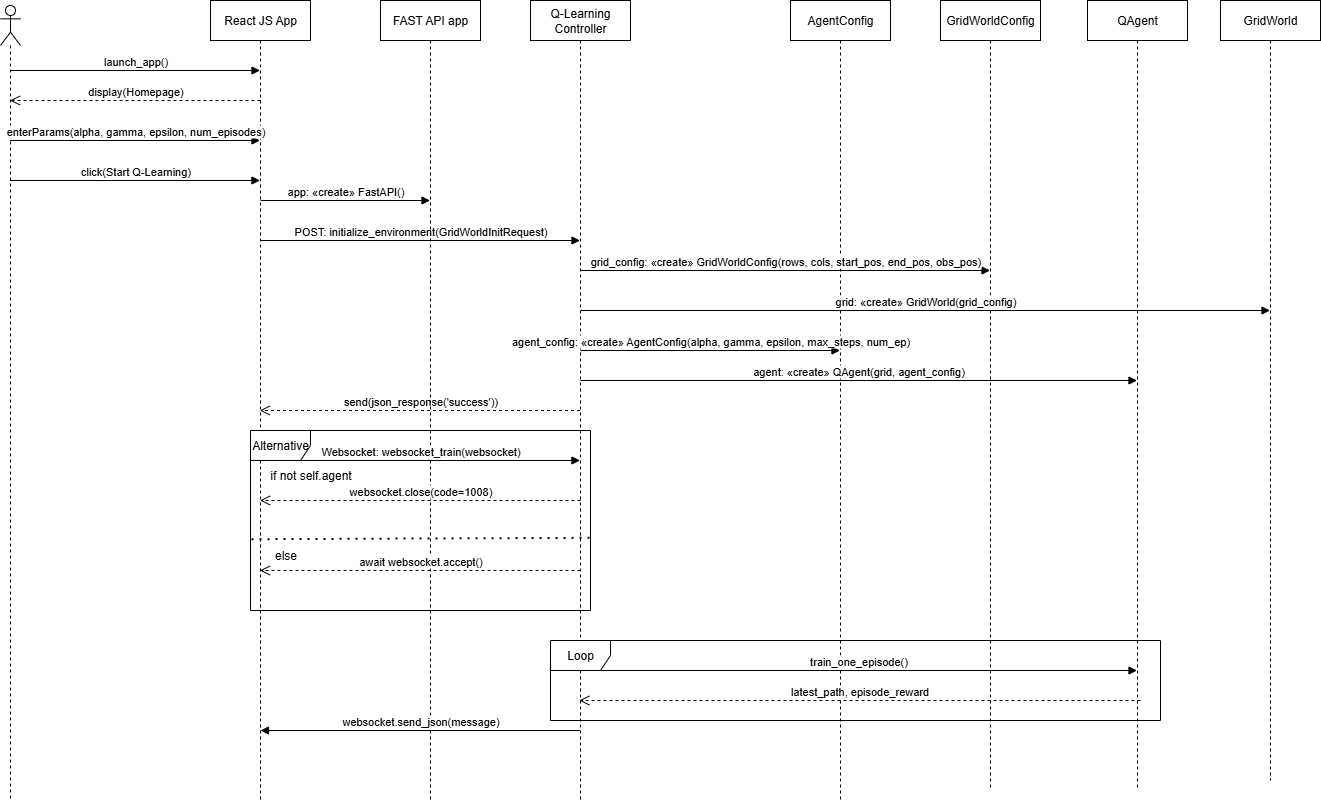

The diagram above was exported from draw.io. Its source (the exported page's mxGraphModel, read from the mxfile embedded in the PNG):
<mxGraphModel dx="1048" dy="601" grid="1" gridSize="10" guides="1" tooltips="1" connect="1" arrows="0" fold="1" page="1" pageScale="1" pageWidth="827" pageHeight="1169" background="light-dark(#FFFFFF,#000000)" math="0" shadow="0">
  <root>
    <mxCell id="0" />
    <mxCell id="1" parent="0" />
    <mxCell id="0G7DkslzxkNjGT_rTtla-2" value="" style="shape=umlLifeline;perimeter=lifelinePerimeter;whiteSpace=wrap;html=1;container=1;dropTarget=0;collapsible=0;recursiveResize=0;outlineConnect=0;portConstraint=eastwest;newEdgeStyle={&quot;curved&quot;:0,&quot;rounded&quot;:0};participant=umlActor;" vertex="1" parent="1">
      <mxGeometry x="10" y="25" width="20" height="795" as="geometry" />
    </mxCell>
    <mxCell id="0G7DkslzxkNjGT_rTtla-3" value="React JS App" style="shape=umlLifeline;perimeter=lifelinePerimeter;whiteSpace=wrap;html=1;container=1;dropTarget=0;collapsible=0;recursiveResize=0;outlineConnect=0;portConstraint=eastwest;newEdgeStyle={&quot;curved&quot;:0,&quot;rounded&quot;:0};" vertex="1" parent="1">
      <mxGeometry x="220" y="20" width="100" height="800" as="geometry" />
    </mxCell>
    <mxCell id="0G7DkslzxkNjGT_rTtla-4" value="Q-Learning Controller" style="shape=umlLifeline;perimeter=lifelinePerimeter;whiteSpace=wrap;html=1;container=1;dropTarget=0;collapsible=0;recursiveResize=0;outlineConnect=0;portConstraint=eastwest;newEdgeStyle={&quot;curved&quot;:0,&quot;rounded&quot;:0};" vertex="1" parent="1">
      <mxGeometry x="540" y="20" width="100" height="800" as="geometry" />
    </mxCell>
    <mxCell id="0G7DkslzxkNjGT_rTtla-5" value="AgentConfig" style="shape=umlLifeline;perimeter=lifelinePerimeter;whiteSpace=wrap;html=1;container=1;dropTarget=0;collapsible=0;recursiveResize=0;outlineConnect=0;portConstraint=eastwest;newEdgeStyle={&quot;curved&quot;:0,&quot;rounded&quot;:0};" vertex="1" parent="1">
      <mxGeometry x="800" y="20" width="100" height="800" as="geometry" />
    </mxCell>
    <mxCell id="0G7DkslzxkNjGT_rTtla-6" value="GridWorldConfig" style="shape=umlLifeline;perimeter=lifelinePerimeter;whiteSpace=wrap;html=1;container=1;dropTarget=0;collapsible=0;recursiveResize=0;outlineConnect=0;portConstraint=eastwest;newEdgeStyle={&quot;curved&quot;:0,&quot;rounded&quot;:0};" vertex="1" parent="1">
      <mxGeometry x="950" y="20" width="100" height="790" as="geometry" />
    </mxCell>
    <mxCell id="0G7DkslzxkNjGT_rTtla-7" value="enterParams(alpha, gamma, epsilon, num_episodes)" style="html=1;verticalAlign=bottom;endArrow=block;curved=0;rounded=0;" edge="1" parent="1" source="0G7DkslzxkNjGT_rTtla-2">
      <mxGeometry width="80" relative="1" as="geometry">
        <mxPoint x="40" y="160" as="sourcePoint" />
        <mxPoint x="269.5" y="160" as="targetPoint" />
      </mxGeometry>
    </mxCell>
    <mxCell id="0G7DkslzxkNjGT_rTtla-8" value="launch_app()" style="html=1;verticalAlign=bottom;endArrow=block;curved=0;rounded=0;" edge="1" parent="1" target="0G7DkslzxkNjGT_rTtla-3">
      <mxGeometry width="80" relative="1" as="geometry">
        <mxPoint x="20" y="90" as="sourcePoint" />
        <mxPoint x="249.5" y="90" as="targetPoint" />
      </mxGeometry>
    </mxCell>
    <mxCell id="0G7DkslzxkNjGT_rTtla-10" value="display(Homepage)" style="html=1;verticalAlign=bottom;endArrow=open;dashed=1;endSize=8;curved=0;rounded=0;" edge="1" parent="1" target="0G7DkslzxkNjGT_rTtla-2">
      <mxGeometry relative="1" as="geometry">
        <mxPoint x="270" y="120" as="sourcePoint" />
        <mxPoint x="190" y="120" as="targetPoint" />
      </mxGeometry>
    </mxCell>
    <mxCell id="0G7DkslzxkNjGT_rTtla-11" value="click(Start Q-Learning)" style="html=1;verticalAlign=bottom;endArrow=block;curved=0;rounded=0;" edge="1" parent="1">
      <mxGeometry width="80" relative="1" as="geometry">
        <mxPoint x="19.5" y="200" as="sourcePoint" />
        <mxPoint x="269.5" y="200" as="targetPoint" />
      </mxGeometry>
    </mxCell>
    <mxCell id="0G7DkslzxkNjGT_rTtla-12" value="QAgent" style="shape=umlLifeline;perimeter=lifelinePerimeter;whiteSpace=wrap;html=1;container=1;dropTarget=0;collapsible=0;recursiveResize=0;outlineConnect=0;portConstraint=eastwest;newEdgeStyle={&quot;curved&quot;:0,&quot;rounded&quot;:0};" vertex="1" parent="1">
      <mxGeometry x="1097" y="20" width="100" height="790" as="geometry" />
    </mxCell>
    <mxCell id="0G7DkslzxkNjGT_rTtla-13" value="GridWorld" style="shape=umlLifeline;perimeter=lifelinePerimeter;whiteSpace=wrap;html=1;container=1;dropTarget=0;collapsible=0;recursiveResize=0;outlineConnect=0;portConstraint=eastwest;newEdgeStyle={&quot;curved&quot;:0,&quot;rounded&quot;:0};" vertex="1" parent="1">
      <mxGeometry x="1230" y="20" width="100" height="780" as="geometry" />
    </mxCell>
    <mxCell id="0G7DkslzxkNjGT_rTtla-14" value="POST: initialize_environment(GridWorldInitRequest)" style="html=1;verticalAlign=bottom;endArrow=block;curved=0;rounded=0;" edge="1" parent="1">
      <mxGeometry x="0.0042" width="80" relative="1" as="geometry">
        <mxPoint x="270" y="260" as="sourcePoint" />
        <mxPoint x="589.5" y="260" as="targetPoint" />
        <mxPoint as="offset" />
      </mxGeometry>
    </mxCell>
    <mxCell id="0G7DkslzxkNjGT_rTtla-15" value="&lt;div&gt;grid_config: «create»&amp;nbsp;&lt;span style=&quot;background-color: light-dark(#ffffff, var(--ge-dark-color, #121212)); color: light-dark(rgb(0, 0, 0), rgb(255, 255, 255));&quot;&gt;GridWorldConfig(rows, cols, start_pos, end_pos, obs_pos)&lt;/span&gt;&lt;/div&gt;" style="html=1;verticalAlign=bottom;endArrow=block;curved=0;rounded=0;" edge="1" parent="1">
      <mxGeometry x="0.0016" width="80" relative="1" as="geometry">
        <mxPoint x="590" y="290" as="sourcePoint" />
        <mxPoint x="999.5000000000005" y="290" as="targetPoint" />
        <mxPoint as="offset" />
      </mxGeometry>
    </mxCell>
    <mxCell id="0G7DkslzxkNjGT_rTtla-16" value="&lt;div&gt;grid: «create»&amp;nbsp;&lt;span style=&quot;background-color: light-dark(#ffffff, var(--ge-dark-color, #121212)); color: light-dark(rgb(0, 0, 0), rgb(255, 255, 255));&quot;&gt;GridWorld(grid_config)&lt;/span&gt;&lt;/div&gt;" style="html=1;verticalAlign=bottom;endArrow=block;curved=0;rounded=0;" edge="1" parent="1">
      <mxGeometry x="0.0016" width="80" relative="1" as="geometry">
        <mxPoint x="590" y="330" as="sourcePoint" />
        <mxPoint x="1279.5000000000005" y="330" as="targetPoint" />
        <mxPoint as="offset" />
      </mxGeometry>
    </mxCell>
    <mxCell id="0G7DkslzxkNjGT_rTtla-17" value="agent_config: «create» Agent&lt;span style=&quot;color: light-dark(rgb(0, 0, 0), rgb(255, 255, 255));&quot;&gt;Config(alpha, gamma, epsilon, max_steps, num_ep)&lt;/span&gt;" style="html=1;verticalAlign=bottom;endArrow=block;curved=0;rounded=0;" edge="1" parent="1">
      <mxGeometry width="80" relative="1" as="geometry">
        <mxPoint x="590" y="370" as="sourcePoint" />
        <mxPoint x="849.5000000000005" y="370" as="targetPoint" />
      </mxGeometry>
    </mxCell>
    <mxCell id="0G7DkslzxkNjGT_rTtla-18" value="agent: «create» QAgent&lt;span style=&quot;color: light-dark(rgb(0, 0, 0), rgb(255, 255, 255));&quot;&gt;(grid, agent_config)&lt;/span&gt;" style="html=1;verticalAlign=bottom;endArrow=block;curved=0;rounded=0;" edge="1" parent="1">
      <mxGeometry width="80" relative="1" as="geometry">
        <mxPoint x="590" y="400" as="sourcePoint" />
        <mxPoint x="1146.5" y="400" as="targetPoint" />
      </mxGeometry>
    </mxCell>
    <mxCell id="0G7DkslzxkNjGT_rTtla-20" value="send(json_response('success'))" style="html=1;verticalAlign=bottom;endArrow=open;dashed=1;endSize=8;curved=0;rounded=0;" edge="1" parent="1">
      <mxGeometry relative="1" as="geometry">
        <mxPoint x="589.5" y="429.9999999999999" as="sourcePoint" />
        <mxPoint x="269.32352941176464" y="429.9999999999999" as="targetPoint" />
      </mxGeometry>
    </mxCell>
    <mxCell id="0G7DkslzxkNjGT_rTtla-21" value="FAST API app" style="shape=umlLifeline;perimeter=lifelinePerimeter;whiteSpace=wrap;html=1;container=1;dropTarget=0;collapsible=0;recursiveResize=0;outlineConnect=0;portConstraint=eastwest;newEdgeStyle={&quot;curved&quot;:0,&quot;rounded&quot;:0};" vertex="1" parent="1">
      <mxGeometry x="390" y="20" width="100" height="800" as="geometry" />
    </mxCell>
    <mxCell id="0G7DkslzxkNjGT_rTtla-22" value="app: «create» FastAPI()" style="html=1;verticalAlign=bottom;endArrow=block;curved=0;rounded=0;" edge="1" parent="1">
      <mxGeometry width="80" relative="1" as="geometry">
        <mxPoint x="270" y="220" as="sourcePoint" />
        <mxPoint x="439.5" y="220" as="targetPoint" />
      </mxGeometry>
    </mxCell>
    <mxCell id="0G7DkslzxkNjGT_rTtla-26" value="Websocket: websocket_train(websocket)" style="html=1;verticalAlign=bottom;endArrow=block;curved=0;rounded=0;" edge="1" parent="1" target="0G7DkslzxkNjGT_rTtla-4">
      <mxGeometry width="80" relative="1" as="geometry">
        <mxPoint x="270" y="480" as="sourcePoint" />
        <mxPoint x="350" y="480" as="targetPoint" />
      </mxGeometry>
    </mxCell>
    <mxCell id="0G7DkslzxkNjGT_rTtla-27" value="Alternative" style="shape=umlFrame;whiteSpace=wrap;html=1;pointerEvents=0;" vertex="1" parent="1">
      <mxGeometry x="260" y="450" width="340" height="180" as="geometry" />
    </mxCell>
    <mxCell id="0G7DkslzxkNjGT_rTtla-30" value="if not self.agent" style="text;html=1;align=center;verticalAlign=middle;resizable=0;points=[];autosize=1;strokeColor=none;fillColor=none;" vertex="1" parent="1">
      <mxGeometry x="270" y="480" width="100" height="30" as="geometry" />
    </mxCell>
    <mxCell id="0G7DkslzxkNjGT_rTtla-31" value="else" style="text;html=1;align=center;verticalAlign=middle;resizable=0;points=[];autosize=1;strokeColor=none;fillColor=none;" vertex="1" parent="1">
      <mxGeometry x="270" y="560" width="50" height="30" as="geometry" />
    </mxCell>
    <mxCell id="0G7DkslzxkNjGT_rTtla-32" value="" style="endArrow=none;dashed=1;html=1;dashPattern=1 3;strokeWidth=2;rounded=0;exitX=0.003;exitY=0.604;exitDx=0;exitDy=0;exitPerimeter=0;entryX=1.013;entryY=0.596;entryDx=0;entryDy=0;entryPerimeter=0;" edge="1" parent="1" source="0G7DkslzxkNjGT_rTtla-27" target="0G7DkslzxkNjGT_rTtla-27">
      <mxGeometry width="50" height="50" relative="1" as="geometry">
        <mxPoint x="380" y="570" as="sourcePoint" />
        <mxPoint x="430" y="520" as="targetPoint" />
      </mxGeometry>
    </mxCell>
    <mxCell id="0G7DkslzxkNjGT_rTtla-33" value="websocket.close(code=1008)" style="html=1;verticalAlign=bottom;endArrow=open;dashed=1;endSize=8;curved=0;rounded=0;" edge="1" parent="1" target="0G7DkslzxkNjGT_rTtla-3">
      <mxGeometry relative="1" as="geometry">
        <mxPoint x="590" y="520" as="sourcePoint" />
        <mxPoint x="520" y="520" as="targetPoint" />
      </mxGeometry>
    </mxCell>
    <mxCell id="0G7DkslzxkNjGT_rTtla-35" value="await websocket.accept()" style="html=1;verticalAlign=bottom;endArrow=open;dashed=1;endSize=8;curved=0;rounded=0;" edge="1" parent="1" target="0G7DkslzxkNjGT_rTtla-3">
      <mxGeometry relative="1" as="geometry">
        <mxPoint x="590" y="590" as="sourcePoint" />
        <mxPoint x="510" y="590" as="targetPoint" />
      </mxGeometry>
    </mxCell>
    <mxCell id="0G7DkslzxkNjGT_rTtla-36" value="train_one_episode()" style="html=1;verticalAlign=bottom;endArrow=block;curved=0;rounded=0;" edge="1" parent="1">
      <mxGeometry width="80" relative="1" as="geometry">
        <mxPoint x="590" y="690" as="sourcePoint" />
        <mxPoint x="1146.5000000000005" y="690" as="targetPoint" />
      </mxGeometry>
    </mxCell>
    <mxCell id="0G7DkslzxkNjGT_rTtla-37" value="latest_path, episode_reward" style="html=1;verticalAlign=bottom;endArrow=open;dashed=1;endSize=8;curved=0;rounded=0;" edge="1" parent="1">
      <mxGeometry relative="1" as="geometry">
        <mxPoint x="1150" y="720" as="sourcePoint" />
        <mxPoint x="588.8333333333333" y="720" as="targetPoint" />
      </mxGeometry>
    </mxCell>
    <mxCell id="0G7DkslzxkNjGT_rTtla-38" value="Loop" style="shape=umlFrame;whiteSpace=wrap;html=1;pointerEvents=0;" vertex="1" parent="1">
      <mxGeometry x="560" y="660" width="610" height="80" as="geometry" />
    </mxCell>
    <mxCell id="0G7DkslzxkNjGT_rTtla-39" value="websocket.send_json(message)" style="html=1;verticalAlign=bottom;endArrow=block;curved=0;rounded=0;" edge="1" parent="1" source="0G7DkslzxkNjGT_rTtla-4">
      <mxGeometry width="80" relative="1" as="geometry">
        <mxPoint x="471.17" y="750" as="sourcePoint" />
        <mxPoint x="270.0033333333333" y="750" as="targetPoint" />
      </mxGeometry>
    </mxCell>
  </root>
</mxGraphModel>